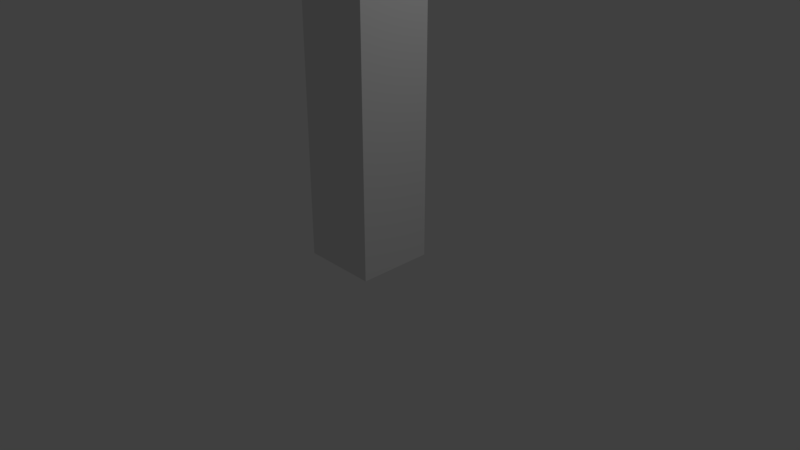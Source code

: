 # Source: Wall.blend  (saved by Blender 2.78.0; exported with 4.5.12 LTS)
import bpy
from mathutils import Matrix  # noqa: F401  (used for matrix-valued properties, if any)

bpy.ops.wm.read_factory_settings(use_empty=True)
scene = bpy.context.scene
scene.name = 'Scene'

# ---- collections
col_collection_1 = bpy.data.collections.new('Collection 1'); scene.collection.children.link(col_collection_1)

# ---- materials (node trees are filled in below, after node groups)
mat_material = bpy.data.materials.new('Material')
mat_material.alpha_threshold = 0.0
mat_material.use_transparent_shadow = False
mat_material.roughness = 0.5
mat_material.line_color = (0.0, 0.0, 0.0, 1.0)

# ---- material node trees

# ---- world
world_world = bpy.data.worlds.new('World'); scene.world = world_world
world_world.color = (0.05088, 0.05088, 0.05088)
world_world.use_sun_shadow = False
world_world.sun_shadow_jitter_overblur = 0.0
world_world.cycles.sampling_method = 'MANUAL'

# ---- cameras
cam_camera = bpy.data.cameras.new('Camera')
cam_camera.clip_end = 100.0
cam_camera.lens = 35.0
cam_camera.sensor_width = 32.0
cam_camera.sensor_height = 18.0
cam_camera.ortho_scale = 7.314
cam_camera.dof.focus_distance = 0.0
cam_camera.dof.aperture_fstop = 128.0

# ---- lights
light_lamp = bpy.data.lights.new('Lamp', 'POINT')
light_lamp.transmission_factor = 0.0
light_lamp.cutoff_distance = 30.0
light_lamp.energy = 100.0
light_lamp.shadow_buffer_clip_start = 1.001
light_lamp.shadow_soft_size = 0.1
light_lamp.shadow_maximum_resolution = 0.006
light_lamp.use_absolute_resolution = True

# ---- meshes
me_cube = bpy.data.meshes.new('Cube')
me_cube.from_pydata([(1.0, 2.0, -1.0), (1.0, 0.0, -1.0), (-1.0, 1.788e-07, -1.0), (-1.0, 2.0, -1.0), (1.0, 2.0, 1.0), (1.0, -5.96e-07, 1.0), (-1.0, 3.576e-07, 1.0), (-1.0, 2.0, 1.0)], [], [(0, 1, 2, 3), (4, 7, 6, 5), (0, 4, 5, 1), (1, 5, 6, 2), (2, 6, 7, 3), (4, 0, 3, 7)])
_uv = me_cube.uv_layers.new(name='UVMap')
_uv.uv.foreach_set('vector', [0.6665, 0.3331, 0.3335, 0.3331, 0.3335, 0.0001998, 0.6665, 0.0001998, 0.3331, 0.3331, 0.0001998, 0.3331, 0.0001998, 0.0001999, 0.3331, 0.0001998, 0.3331, 0.3335, 0.3331, 0.6665, 0.0001998, 0.6665, 0.0001999, 0.3335, 0.3331, 0.6669, 0.3331, 0.9998, 0.0001998, 0.9998, 0.0001998, 0.6669, 0.6669, 0.3331, 0.6669, 0.0001998, 0.9998, 0.0001998, 0.9998, 0.3331, 0.6665, 0.3335, 0.6665, 0.6665, 0.3335, 0.6665, 0.3335, 0.3335])
me_cube.materials.append(mat_material)
me_cube.use_remesh_preserve_volume = False
me_cube.use_remesh_preserve_attributes = False
me_cube.use_mirror_vertex_groups = False
me_cube.update()

# ---- objects
ob_wall = bpy.data.objects.new('Wall', me_cube)
ob_lamp = bpy.data.objects.new('Lamp', light_lamp)
ob_camera = bpy.data.objects.new('Camera', cam_camera)

# ---- transforms, parenting, visibility, modifiers, constraints
ob_wall.location = (0.0, -0.5, 2.0)
ob_wall.scale = (0.5, 0.5, 2.0)
ob_wall.lock_rotations_4d = False
ob_wall.empty_display_type = 'ARROWS'
ob_wall.lineart.crease_threshold = 0.0
ob_lamp.location = (4.076, 1.005, 5.904)
ob_lamp.rotation_euler = (0.6503, 0.05522, 1.866)
ob_lamp.lock_rotations_4d = False
ob_lamp.empty_display_type = 'ARROWS'
ob_lamp.color = (0.0, 0.0, 0.0, 0.0)
ob_lamp.lineart.crease_threshold = 0.0
ob_camera.location = (7.481, -6.508, 5.344)
ob_camera.rotation_euler = (1.109, 0.0, 0.8149)
ob_camera.lock_rotations_4d = False
ob_camera.empty_display_type = 'ARROWS'
ob_camera.color = (0.0, 0.0, 0.0, 0.0)
ob_camera.display_type = 'WIRE'
ob_camera.lineart.crease_threshold = 0.0

# ---- collection membership
col_collection_1.objects.link(ob_wall)
col_collection_1.objects.link(ob_lamp)
col_collection_1.objects.link(ob_camera)

# ---- scene / render settings (as saved in the file)
scene.camera = ob_camera
scene.frame_start = 1; scene.frame_end = 250; scene.frame_set(1)
scene.render.engine = 'BLENDER_EEVEE_NEXT'
scene.render.resolution_percentage = 50
scene.render.dither_intensity = 0.0
scene.cycles.use_denoising = False
scene.cycles.samples = 128
scene.cycles.sampling_pattern = 'TABULATED_SOBOL'
scene.cycles.light_sampling_threshold = 0.0
scene.cycles.use_adaptive_sampling = False
scene.cycles.use_light_tree = False
scene.cycles.blur_glossy = 0.0
scene.cycles.sample_clamp_indirect = 0.0
scene.view_settings.view_transform = 'Standard'
bpy.context.view_layer.update()
